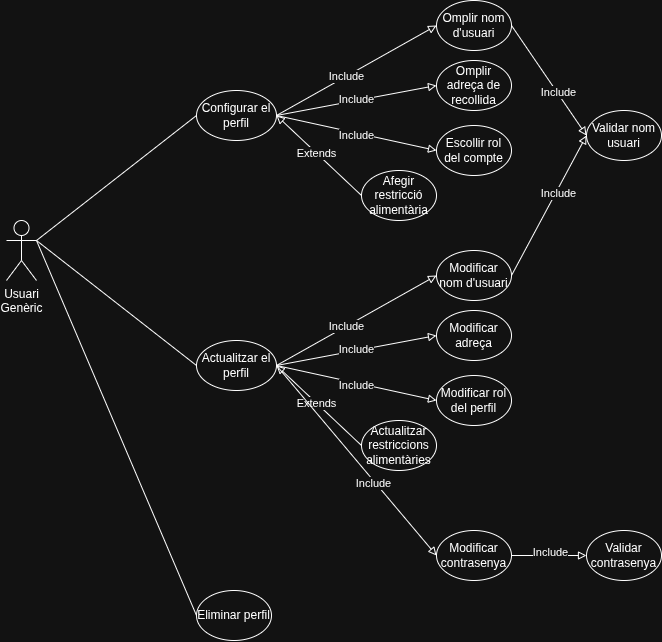

The diagram above was exported from draw.io. Its source (the exported page's mxGraphModel, read from the mxfile embedded in the PNG):
<mxGraphModel dx="777" dy="933" grid="1" gridSize="10" guides="1" tooltips="1" connect="1" arrows="1" fold="1" page="1" pageScale="1" pageWidth="1169" pageHeight="827" math="0" shadow="0">
  <root>
    <mxCell id="0" />
    <mxCell id="1" parent="0" />
    <mxCell id="fca1Em15TCVHM_VSifuS-20" edge="1" parent="1" source="fca1Em15TCVHM_VSifuS-1" style="edgeStyle=none;shape=connector;rounded=0;orthogonalLoop=1;jettySize=auto;html=1;exitX=1;exitY=0.3333333333333333;exitDx=0;exitDy=0;exitPerimeter=0;entryX=0;entryY=0.5;entryDx=0;entryDy=0;strokeColor=default;align=center;verticalAlign=middle;fontFamily=Helvetica;fontSize=11;fontColor=default;labelBackgroundColor=default;endArrow=none;endFill=0;" target="fca1Em15TCVHM_VSifuS-2">
      <mxGeometry relative="1" as="geometry" />
    </mxCell>
    <mxCell id="fca1Em15TCVHM_VSifuS-1" parent="1" style="shape=umlActor;verticalLabelPosition=bottom;verticalAlign=top;html=1;outlineConnect=0;" value="Usuari&lt;div&gt;Genèric&lt;/div&gt;" vertex="1">
      <mxGeometry height="60" width="30" x="270" y="360" as="geometry" />
    </mxCell>
    <mxCell id="fca1Em15TCVHM_VSifuS-7" edge="1" parent="1" source="fca1Em15TCVHM_VSifuS-2" style="rounded=0;orthogonalLoop=1;jettySize=auto;html=1;exitX=1;exitY=0.5;exitDx=0;exitDy=0;entryX=0;entryY=0.5;entryDx=0;entryDy=0;endArrow=block;endFill=0;" target="fca1Em15TCVHM_VSifuS-3">
      <mxGeometry relative="1" as="geometry" />
    </mxCell>
    <mxCell id="fca1Em15TCVHM_VSifuS-14" connectable="0" parent="fca1Em15TCVHM_VSifuS-7" style="edgeLabel;html=1;align=center;verticalAlign=middle;resizable=0;points=[];fontFamily=Helvetica;fontSize=11;fontColor=default;labelBackgroundColor=default;" value="Include" vertex="1">
      <mxGeometry relative="1" x="-0.1233" as="geometry">
        <mxPoint as="offset" />
      </mxGeometry>
    </mxCell>
    <mxCell id="fca1Em15TCVHM_VSifuS-11" edge="1" parent="1" source="fca1Em15TCVHM_VSifuS-2" style="edgeStyle=none;shape=connector;rounded=0;orthogonalLoop=1;jettySize=auto;html=1;exitX=1;exitY=0.5;exitDx=0;exitDy=0;entryX=0;entryY=0.5;entryDx=0;entryDy=0;strokeColor=default;align=center;verticalAlign=middle;fontFamily=Helvetica;fontSize=11;fontColor=default;labelBackgroundColor=default;endArrow=block;endFill=0;" target="fca1Em15TCVHM_VSifuS-4">
      <mxGeometry relative="1" as="geometry" />
    </mxCell>
    <mxCell id="fca1Em15TCVHM_VSifuS-15" connectable="0" parent="fca1Em15TCVHM_VSifuS-11" style="edgeLabel;html=1;align=center;verticalAlign=middle;resizable=0;points=[];fontFamily=Helvetica;fontSize=11;fontColor=default;labelBackgroundColor=default;" value="Include" vertex="1">
      <mxGeometry relative="1" x="-0.0078" y="2" as="geometry">
        <mxPoint as="offset" />
      </mxGeometry>
    </mxCell>
    <mxCell id="fca1Em15TCVHM_VSifuS-12" edge="1" parent="1" source="fca1Em15TCVHM_VSifuS-2" style="edgeStyle=none;shape=connector;rounded=0;orthogonalLoop=1;jettySize=auto;html=1;exitX=1;exitY=0.5;exitDx=0;exitDy=0;entryX=0;entryY=0.5;entryDx=0;entryDy=0;strokeColor=default;align=center;verticalAlign=middle;fontFamily=Helvetica;fontSize=11;fontColor=default;labelBackgroundColor=default;endArrow=block;endFill=0;" target="fca1Em15TCVHM_VSifuS-5">
      <mxGeometry relative="1" as="geometry" />
    </mxCell>
    <mxCell id="fca1Em15TCVHM_VSifuS-16" connectable="0" parent="fca1Em15TCVHM_VSifuS-12" style="edgeLabel;html=1;align=center;verticalAlign=middle;resizable=0;points=[];fontFamily=Helvetica;fontSize=11;fontColor=default;labelBackgroundColor=default;" value="Include" vertex="1">
      <mxGeometry relative="1" x="0.0101" y="-2" as="geometry">
        <mxPoint as="offset" />
      </mxGeometry>
    </mxCell>
    <mxCell id="fca1Em15TCVHM_VSifuS-13" edge="1" parent="1" source="fca1Em15TCVHM_VSifuS-6" style="edgeStyle=none;shape=connector;rounded=0;orthogonalLoop=1;jettySize=auto;html=1;exitX=0;exitY=0.5;exitDx=0;exitDy=0;entryX=1;entryY=0.5;entryDx=0;entryDy=0;strokeColor=default;align=center;verticalAlign=middle;fontFamily=Helvetica;fontSize=11;fontColor=default;labelBackgroundColor=default;endArrow=block;endFill=0;" target="fca1Em15TCVHM_VSifuS-2">
      <mxGeometry relative="1" as="geometry" />
    </mxCell>
    <mxCell id="fca1Em15TCVHM_VSifuS-17" connectable="0" parent="fca1Em15TCVHM_VSifuS-13" style="edgeLabel;html=1;align=center;verticalAlign=middle;resizable=0;points=[];fontFamily=Helvetica;fontSize=11;fontColor=default;labelBackgroundColor=default;" value="Extends" vertex="1">
      <mxGeometry relative="1" x="0.0587" as="geometry">
        <mxPoint as="offset" />
      </mxGeometry>
    </mxCell>
    <mxCell id="fca1Em15TCVHM_VSifuS-2" parent="1" style="ellipse;whiteSpace=wrap;html=1;" value="Configurar el perfil" vertex="1">
      <mxGeometry height="50" width="80" x="460" y="230" as="geometry" />
    </mxCell>
    <mxCell id="fca1Em15TCVHM_VSifuS-3" parent="1" style="ellipse;whiteSpace=wrap;html=1;" value="Omplir nom d'usuari" vertex="1">
      <mxGeometry height="50" width="75" x="700" y="140" as="geometry" />
    </mxCell>
    <mxCell id="fca1Em15TCVHM_VSifuS-4" parent="1" style="ellipse;whiteSpace=wrap;html=1;" value="Omplir adreça de recollida" vertex="1">
      <mxGeometry height="50" width="75" x="700" y="200" as="geometry" />
    </mxCell>
    <mxCell id="fca1Em15TCVHM_VSifuS-5" parent="1" style="ellipse;whiteSpace=wrap;html=1;" value="Escollir rol del compte" vertex="1">
      <mxGeometry height="50" width="75" x="700" y="265" as="geometry" />
    </mxCell>
    <mxCell id="fca1Em15TCVHM_VSifuS-6" parent="1" style="ellipse;whiteSpace=wrap;html=1;" value="Afegir restricció alimentària" vertex="1">
      <mxGeometry height="50" width="75" x="625" y="310" as="geometry" />
    </mxCell>
    <mxCell id="fca1Em15TCVHM_VSifuS-21" edge="1" parent="1" source="fca1Em15TCVHM_VSifuS-19" style="edgeStyle=none;shape=connector;rounded=0;orthogonalLoop=1;jettySize=auto;html=1;exitX=0;exitY=0.5;exitDx=0;exitDy=0;strokeColor=default;align=center;verticalAlign=middle;fontFamily=Helvetica;fontSize=11;fontColor=default;labelBackgroundColor=default;endArrow=none;endFill=0;">
      <mxGeometry relative="1" as="geometry">
        <mxPoint x="300" y="380" as="targetPoint" />
      </mxGeometry>
    </mxCell>
    <mxCell id="fca1Em15TCVHM_VSifuS-19" parent="1" style="ellipse;whiteSpace=wrap;html=1;" value="Eliminar perfil" vertex="1">
      <mxGeometry height="50" width="75" x="460" y="730" as="geometry" />
    </mxCell>
    <mxCell id="fca1Em15TCVHM_VSifuS-23" edge="1" parent="1" source="fca1Em15TCVHM_VSifuS-59" style="edgeStyle=none;shape=connector;rounded=0;orthogonalLoop=1;jettySize=auto;html=1;exitX=0;exitY=0.5;exitDx=0;exitDy=0;entryX=1;entryY=0.3333333333333333;entryDx=0;entryDy=0;entryPerimeter=0;strokeColor=default;align=center;verticalAlign=middle;fontFamily=Helvetica;fontSize=11;fontColor=default;labelBackgroundColor=default;endArrow=none;endFill=0;" target="fca1Em15TCVHM_VSifuS-1">
      <mxGeometry relative="1" as="geometry">
        <mxPoint x="470.00000000000125" y="655" as="sourcePoint" />
      </mxGeometry>
    </mxCell>
    <mxCell id="fca1Em15TCVHM_VSifuS-70" edge="1" parent="1" source="fca1Em15TCVHM_VSifuS-3" style="edgeStyle=none;shape=connector;rounded=0;orthogonalLoop=1;jettySize=auto;html=1;exitX=1;exitY=0.5;exitDx=0;exitDy=0;entryX=0;entryY=0.5;entryDx=0;entryDy=0;strokeColor=default;align=center;verticalAlign=middle;fontFamily=Helvetica;fontSize=11;fontColor=default;labelBackgroundColor=default;endArrow=block;endFill=0;" target="fca1Em15TCVHM_VSifuS-32">
      <mxGeometry relative="1" as="geometry" />
    </mxCell>
    <mxCell id="fca1Em15TCVHM_VSifuS-72" connectable="0" parent="fca1Em15TCVHM_VSifuS-70" style="edgeLabel;html=1;align=center;verticalAlign=middle;resizable=0;points=[];fontFamily=Helvetica;fontSize=11;fontColor=default;labelBackgroundColor=default;" value="Include" vertex="1">
      <mxGeometry relative="1" x="0.2212" y="1" as="geometry">
        <mxPoint as="offset" />
      </mxGeometry>
    </mxCell>
    <mxCell id="fca1Em15TCVHM_VSifuS-71" edge="1" parent="1" source="fca1Em15TCVHM_VSifuS-60" style="edgeStyle=none;shape=connector;rounded=0;orthogonalLoop=1;jettySize=auto;html=1;exitX=1;exitY=0.5;exitDx=0;exitDy=0;entryX=0;entryY=0.5;entryDx=0;entryDy=0;strokeColor=default;align=center;verticalAlign=middle;fontFamily=Helvetica;fontSize=11;fontColor=default;labelBackgroundColor=default;endArrow=block;endFill=0;" target="fca1Em15TCVHM_VSifuS-32">
      <mxGeometry relative="1" as="geometry" />
    </mxCell>
    <mxCell id="fca1Em15TCVHM_VSifuS-73" connectable="0" parent="fca1Em15TCVHM_VSifuS-71" style="edgeLabel;html=1;align=center;verticalAlign=middle;resizable=0;points=[];fontFamily=Helvetica;fontSize=11;fontColor=default;labelBackgroundColor=default;" value="Include" vertex="1">
      <mxGeometry relative="1" x="0.1838" y="-2" as="geometry">
        <mxPoint as="offset" />
      </mxGeometry>
    </mxCell>
    <mxCell id="fca1Em15TCVHM_VSifuS-32" parent="1" style="ellipse;whiteSpace=wrap;html=1;" value="Validar nom usuari" vertex="1">
      <mxGeometry height="50" width="75" x="850" y="250" as="geometry" />
    </mxCell>
    <mxCell id="fca1Em15TCVHM_VSifuS-33" parent="1" style="ellipse;whiteSpace=wrap;html=1;" value="Modificar contrasenya" vertex="1">
      <mxGeometry height="50" width="75" x="700" y="670" as="geometry" />
    </mxCell>
    <mxCell id="fca1Em15TCVHM_VSifuS-51" edge="1" parent="1" source="fca1Em15TCVHM_VSifuS-59" style="rounded=0;orthogonalLoop=1;jettySize=auto;html=1;exitX=1;exitY=0.5;exitDx=0;exitDy=0;entryX=0;entryY=0.5;entryDx=0;entryDy=0;endArrow=block;endFill=0;" target="fca1Em15TCVHM_VSifuS-60">
      <mxGeometry relative="1" as="geometry" />
    </mxCell>
    <mxCell id="fca1Em15TCVHM_VSifuS-52" connectable="0" parent="fca1Em15TCVHM_VSifuS-51" style="edgeLabel;html=1;align=center;verticalAlign=middle;resizable=0;points=[];fontFamily=Helvetica;fontSize=11;fontColor=default;labelBackgroundColor=default;" value="Include" vertex="1">
      <mxGeometry relative="1" x="-0.1233" as="geometry">
        <mxPoint as="offset" />
      </mxGeometry>
    </mxCell>
    <mxCell id="fca1Em15TCVHM_VSifuS-53" edge="1" parent="1" source="fca1Em15TCVHM_VSifuS-59" style="edgeStyle=none;shape=connector;rounded=0;orthogonalLoop=1;jettySize=auto;html=1;exitX=1;exitY=0.5;exitDx=0;exitDy=0;entryX=0;entryY=0.5;entryDx=0;entryDy=0;strokeColor=default;align=center;verticalAlign=middle;fontFamily=Helvetica;fontSize=11;fontColor=default;labelBackgroundColor=default;endArrow=block;endFill=0;" target="fca1Em15TCVHM_VSifuS-61">
      <mxGeometry relative="1" as="geometry" />
    </mxCell>
    <mxCell id="fca1Em15TCVHM_VSifuS-54" connectable="0" parent="fca1Em15TCVHM_VSifuS-53" style="edgeLabel;html=1;align=center;verticalAlign=middle;resizable=0;points=[];fontFamily=Helvetica;fontSize=11;fontColor=default;labelBackgroundColor=default;" value="Include" vertex="1">
      <mxGeometry relative="1" x="-0.0078" y="2" as="geometry">
        <mxPoint as="offset" />
      </mxGeometry>
    </mxCell>
    <mxCell id="fca1Em15TCVHM_VSifuS-55" edge="1" parent="1" source="fca1Em15TCVHM_VSifuS-59" style="edgeStyle=none;shape=connector;rounded=0;orthogonalLoop=1;jettySize=auto;html=1;exitX=1;exitY=0.5;exitDx=0;exitDy=0;entryX=0;entryY=0.5;entryDx=0;entryDy=0;strokeColor=default;align=center;verticalAlign=middle;fontFamily=Helvetica;fontSize=11;fontColor=default;labelBackgroundColor=default;endArrow=block;endFill=0;" target="fca1Em15TCVHM_VSifuS-62">
      <mxGeometry relative="1" as="geometry" />
    </mxCell>
    <mxCell id="fca1Em15TCVHM_VSifuS-56" connectable="0" parent="fca1Em15TCVHM_VSifuS-55" style="edgeLabel;html=1;align=center;verticalAlign=middle;resizable=0;points=[];fontFamily=Helvetica;fontSize=11;fontColor=default;labelBackgroundColor=default;" value="Include" vertex="1">
      <mxGeometry relative="1" x="0.0101" y="-2" as="geometry">
        <mxPoint as="offset" />
      </mxGeometry>
    </mxCell>
    <mxCell id="fca1Em15TCVHM_VSifuS-57" edge="1" parent="1" source="fca1Em15TCVHM_VSifuS-63" style="edgeStyle=none;shape=connector;rounded=0;orthogonalLoop=1;jettySize=auto;html=1;exitX=0;exitY=0.5;exitDx=0;exitDy=0;entryX=1;entryY=0.5;entryDx=0;entryDy=0;strokeColor=default;align=center;verticalAlign=middle;fontFamily=Helvetica;fontSize=11;fontColor=default;labelBackgroundColor=default;endArrow=block;endFill=0;" target="fca1Em15TCVHM_VSifuS-59">
      <mxGeometry relative="1" as="geometry" />
    </mxCell>
    <mxCell id="fca1Em15TCVHM_VSifuS-58" connectable="0" parent="fca1Em15TCVHM_VSifuS-57" style="edgeLabel;html=1;align=center;verticalAlign=middle;resizable=0;points=[];fontFamily=Helvetica;fontSize=11;fontColor=default;labelBackgroundColor=default;" value="Extends" vertex="1">
      <mxGeometry relative="1" x="0.0587" as="geometry">
        <mxPoint as="offset" />
      </mxGeometry>
    </mxCell>
    <mxCell id="fca1Em15TCVHM_VSifuS-65" edge="1" parent="1" source="fca1Em15TCVHM_VSifuS-59" style="edgeStyle=none;shape=connector;rounded=0;orthogonalLoop=1;jettySize=auto;html=1;exitX=1;exitY=0.5;exitDx=0;exitDy=0;entryX=0;entryY=0.5;entryDx=0;entryDy=0;strokeColor=default;align=center;verticalAlign=middle;fontFamily=Helvetica;fontSize=11;fontColor=default;labelBackgroundColor=default;endArrow=block;endFill=0;" target="fca1Em15TCVHM_VSifuS-33">
      <mxGeometry relative="1" as="geometry" />
    </mxCell>
    <mxCell id="fca1Em15TCVHM_VSifuS-66" connectable="0" parent="fca1Em15TCVHM_VSifuS-65" style="edgeLabel;html=1;align=center;verticalAlign=middle;resizable=0;points=[];fontFamily=Helvetica;fontSize=11;fontColor=default;labelBackgroundColor=default;" value="Include" vertex="1">
      <mxGeometry relative="1" x="0.2275" y="-2" as="geometry">
        <mxPoint as="offset" />
      </mxGeometry>
    </mxCell>
    <mxCell id="fca1Em15TCVHM_VSifuS-59" parent="1" style="ellipse;whiteSpace=wrap;html=1;" value="Actualitzar el perfil" vertex="1">
      <mxGeometry height="50" width="80" x="460" y="480" as="geometry" />
    </mxCell>
    <mxCell id="fca1Em15TCVHM_VSifuS-60" parent="1" style="ellipse;whiteSpace=wrap;html=1;" value="Modificar nom d'usuari" vertex="1">
      <mxGeometry height="50" width="75" x="700" y="390" as="geometry" />
    </mxCell>
    <mxCell id="fca1Em15TCVHM_VSifuS-61" parent="1" style="ellipse;whiteSpace=wrap;html=1;" value="Modificar adreça" vertex="1">
      <mxGeometry height="50" width="75" x="700" y="450" as="geometry" />
    </mxCell>
    <mxCell id="fca1Em15TCVHM_VSifuS-62" parent="1" style="ellipse;whiteSpace=wrap;html=1;" value="Modificar rol del perfil" vertex="1">
      <mxGeometry height="50" width="75" x="700" y="515" as="geometry" />
    </mxCell>
    <mxCell id="fca1Em15TCVHM_VSifuS-63" parent="1" style="ellipse;whiteSpace=wrap;html=1;" value="Actualitzar restriccions alimentàries" vertex="1">
      <mxGeometry height="50" width="75" x="625" y="560" as="geometry" />
    </mxCell>
    <mxCell id="fca1Em15TCVHM_VSifuS-68" edge="1" parent="1" source="fca1Em15TCVHM_VSifuS-33" style="edgeStyle=none;shape=connector;rounded=0;orthogonalLoop=1;jettySize=auto;html=1;exitX=1;exitY=0.5;exitDx=0;exitDy=0;entryX=0;entryY=0.5;entryDx=0;entryDy=0;strokeColor=default;align=center;verticalAlign=middle;fontFamily=Helvetica;fontSize=11;fontColor=default;labelBackgroundColor=default;endArrow=block;endFill=0;" target="fca1Em15TCVHM_VSifuS-67">
      <mxGeometry relative="1" as="geometry" />
    </mxCell>
    <mxCell id="fca1Em15TCVHM_VSifuS-69" connectable="0" parent="fca1Em15TCVHM_VSifuS-68" style="edgeLabel;html=1;align=center;verticalAlign=middle;resizable=0;points=[];fontFamily=Helvetica;fontSize=11;fontColor=default;labelBackgroundColor=default;" value="Include" vertex="1">
      <mxGeometry relative="1" x="0.0349" y="4" as="geometry">
        <mxPoint as="offset" />
      </mxGeometry>
    </mxCell>
    <mxCell id="fca1Em15TCVHM_VSifuS-67" parent="1" style="ellipse;whiteSpace=wrap;html=1;" value="Validar contrasenya" vertex="1">
      <mxGeometry height="50" width="75" x="850" y="670" as="geometry" />
    </mxCell>
  </root>
</mxGraphModel>